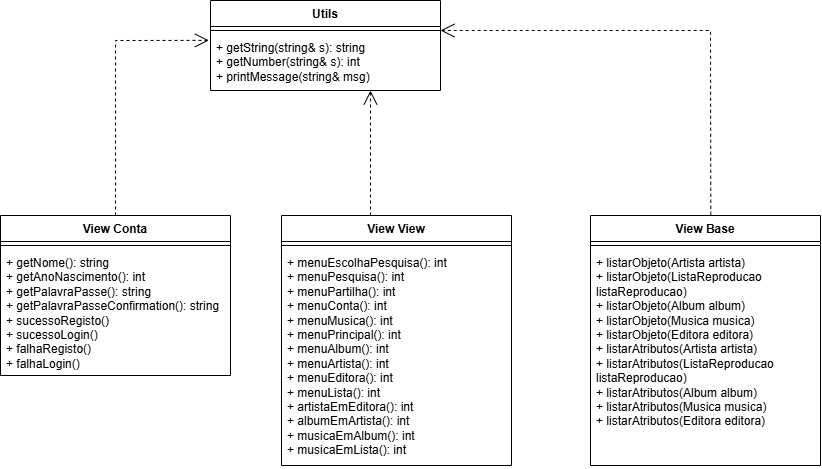

The diagram above was exported from draw.io. Its source (the exported page's mxGraphModel, read from the mxfile embedded in the PNG):
<mxGraphModel dx="1783" dy="977" grid="1" gridSize="10" guides="1" tooltips="1" connect="1" arrows="1" fold="1" page="1" pageScale="1" pageWidth="827" pageHeight="1169" math="0" shadow="0">
  <root>
    <mxCell id="0" />
    <mxCell id="1" parent="0" />
    <mxCell id="Ok_SZNpD-UxCM7o7YsUk-712" parent="1" style="swimlane;fontStyle=1;align=center;verticalAlign=top;childLayout=stackLayout;horizontal=1;startSize=26;horizontalStack=0;resizeParent=1;resizeParentMax=0;resizeLast=0;collapsible=1;marginBottom=0;whiteSpace=wrap;html=1;" value="Utils" vertex="1">
      <mxGeometry height="90" width="230" x="214" y="190" as="geometry" />
    </mxCell>
    <mxCell id="Ok_SZNpD-UxCM7o7YsUk-714" parent="Ok_SZNpD-UxCM7o7YsUk-712" style="line;strokeWidth=1;fillColor=none;align=left;verticalAlign=middle;spacingTop=-1;spacingLeft=3;spacingRight=3;rotatable=0;labelPosition=right;points=[];portConstraint=eastwest;strokeColor=inherit;" value="" vertex="1">
      <mxGeometry height="8" width="230" y="26" as="geometry" />
    </mxCell>
    <mxCell id="Ok_SZNpD-UxCM7o7YsUk-715" parent="Ok_SZNpD-UxCM7o7YsUk-712" style="text;strokeColor=none;fillColor=none;align=left;verticalAlign=top;spacingLeft=4;spacingRight=4;overflow=hidden;rotatable=0;points=[[0,0.5],[1,0.5]];portConstraint=eastwest;whiteSpace=wrap;html=1;" value="+ getString(string&amp;amp; s): string&lt;div&gt;+ getNumber(string&amp;amp; s): int&lt;/div&gt;&lt;div&gt;+ printMessage(string&amp;amp; msg)&lt;/div&gt;" vertex="1">
      <mxGeometry height="56" width="230" y="34" as="geometry" />
    </mxCell>
    <mxCell id="Ok_SZNpD-UxCM7o7YsUk-716" parent="1" style="swimlane;fontStyle=1;align=center;verticalAlign=top;childLayout=stackLayout;horizontal=1;startSize=26;horizontalStack=0;resizeParent=1;resizeParentMax=0;resizeLast=0;collapsible=1;marginBottom=0;whiteSpace=wrap;html=1;" value="View View" vertex="1">
      <mxGeometry height="250" width="230" x="285" y="405" as="geometry" />
    </mxCell>
    <mxCell id="Ok_SZNpD-UxCM7o7YsUk-717" parent="Ok_SZNpD-UxCM7o7YsUk-716" style="line;strokeWidth=1;fillColor=none;align=left;verticalAlign=middle;spacingTop=-1;spacingLeft=3;spacingRight=3;rotatable=0;labelPosition=right;points=[];portConstraint=eastwest;strokeColor=inherit;" value="" vertex="1">
      <mxGeometry height="8" width="230" y="26" as="geometry" />
    </mxCell>
    <mxCell id="Ok_SZNpD-UxCM7o7YsUk-718" parent="Ok_SZNpD-UxCM7o7YsUk-716" style="text;strokeColor=none;fillColor=none;align=left;verticalAlign=top;spacingLeft=4;spacingRight=4;overflow=hidden;rotatable=0;points=[[0,0.5],[1,0.5]];portConstraint=eastwest;whiteSpace=wrap;html=1;" value="+ menuEscolhaPesquisa(): int&lt;div&gt;+ menuPesquisa(): int&lt;/div&gt;&lt;div&gt;+ menuPartilha(): int&lt;/div&gt;&lt;div&gt;+ menuConta(): int&lt;/div&gt;&lt;div&gt;+ menuMusica(): int&lt;/div&gt;&lt;div&gt;+ menuPrincipal(): int&lt;/div&gt;&lt;div&gt;+ menuAlbum(): int&lt;/div&gt;&lt;div&gt;+ menuArtista(): int&lt;/div&gt;&lt;div&gt;+ menuEditora(): int&lt;/div&gt;&lt;div&gt;+ menuLista(): int&lt;/div&gt;&lt;div&gt;+ artistaEmEditora(): int&lt;/div&gt;&lt;div&gt;+ albumEmArtista(): int&lt;/div&gt;&lt;div&gt;+ musicaEmAlbum(): int&lt;/div&gt;&lt;div&gt;+ musicaEmLista(): int&lt;/div&gt;&lt;div&gt;&lt;br&gt;&lt;/div&gt;&lt;div&gt;&lt;br&gt;&lt;/div&gt;" vertex="1">
      <mxGeometry height="216" width="230" y="34" as="geometry" />
    </mxCell>
    <mxCell id="Ok_SZNpD-UxCM7o7YsUk-719" parent="1" style="swimlane;fontStyle=1;align=center;verticalAlign=top;childLayout=stackLayout;horizontal=1;startSize=26;horizontalStack=0;resizeParent=1;resizeParentMax=0;resizeLast=0;collapsible=1;marginBottom=0;whiteSpace=wrap;html=1;" value="View Base" vertex="1">
      <mxGeometry height="250" width="230" x="594" y="405" as="geometry" />
    </mxCell>
    <mxCell id="Ok_SZNpD-UxCM7o7YsUk-720" parent="Ok_SZNpD-UxCM7o7YsUk-719" style="line;strokeWidth=1;fillColor=none;align=left;verticalAlign=middle;spacingTop=-1;spacingLeft=3;spacingRight=3;rotatable=0;labelPosition=right;points=[];portConstraint=eastwest;strokeColor=inherit;" value="" vertex="1">
      <mxGeometry height="8" width="230" y="26" as="geometry" />
    </mxCell>
    <mxCell id="Ok_SZNpD-UxCM7o7YsUk-721" parent="Ok_SZNpD-UxCM7o7YsUk-719" style="text;strokeColor=none;fillColor=none;align=left;verticalAlign=top;spacingLeft=4;spacingRight=4;overflow=hidden;rotatable=0;points=[[0,0.5],[1,0.5]];portConstraint=eastwest;whiteSpace=wrap;html=1;" value="&lt;div&gt;+ listarObjeto(Artista artista)&lt;/div&gt;&lt;div&gt;+ listarObjeto(ListaReproducao listaReproducao)&lt;/div&gt;&lt;div&gt;+ listarObjeto(Album album)&lt;/div&gt;&lt;div&gt;+ listarObjeto(Musica musica)&lt;/div&gt;&lt;div&gt;+ listarObjeto(Editora editora)&lt;/div&gt;&lt;div&gt;+ listarAtributos(Artista artista)&lt;/div&gt;&lt;div&gt;+ listarAtributos(ListaReproducao listaReproducao)&lt;/div&gt;&lt;div&gt;+ listarAtributos(Album album)&lt;/div&gt;&lt;div&gt;+ listarAtributos(Musica musica)&lt;/div&gt;&lt;div&gt;+ listarAtributos(Editora editora)&lt;/div&gt;" vertex="1">
      <mxGeometry height="216" width="230" y="34" as="geometry" />
    </mxCell>
    <mxCell id="Ok_SZNpD-UxCM7o7YsUk-722" parent="1" style="swimlane;fontStyle=1;align=center;verticalAlign=top;childLayout=stackLayout;horizontal=1;startSize=26;horizontalStack=0;resizeParent=1;resizeParentMax=0;resizeLast=0;collapsible=1;marginBottom=0;whiteSpace=wrap;html=1;" value="View Conta" vertex="1">
      <mxGeometry height="160" width="230" x="4" y="405" as="geometry" />
    </mxCell>
    <mxCell id="Ok_SZNpD-UxCM7o7YsUk-723" parent="Ok_SZNpD-UxCM7o7YsUk-722" style="line;strokeWidth=1;fillColor=none;align=left;verticalAlign=middle;spacingTop=-1;spacingLeft=3;spacingRight=3;rotatable=0;labelPosition=right;points=[];portConstraint=eastwest;strokeColor=inherit;" value="" vertex="1">
      <mxGeometry height="8" width="230" y="26" as="geometry" />
    </mxCell>
    <mxCell id="Ok_SZNpD-UxCM7o7YsUk-724" parent="Ok_SZNpD-UxCM7o7YsUk-722" style="text;strokeColor=none;fillColor=none;align=left;verticalAlign=top;spacingLeft=4;spacingRight=4;overflow=hidden;rotatable=0;points=[[0,0.5],[1,0.5]];portConstraint=eastwest;whiteSpace=wrap;html=1;" value="&lt;div&gt;+ getNome(): string&lt;/div&gt;&lt;div&gt;+ getAnoNascimento(): int&lt;/div&gt;&lt;div&gt;+ getPalavraPasse(): string&lt;/div&gt;&lt;div&gt;+ getPalavraPasseConfirmation(): string&lt;/div&gt;&lt;div&gt;+ sucessoRegisto()&lt;/div&gt;&lt;div&gt;+ sucessoLogin()&lt;/div&gt;&lt;div&gt;+ falhaRegisto()&lt;/div&gt;&lt;div&gt;+ falhaLogin()&lt;/div&gt;" vertex="1">
      <mxGeometry height="126" width="230" y="34" as="geometry" />
    </mxCell>
    <mxCell id="Ok_SZNpD-UxCM7o7YsUk-726" edge="1" parent="1" source="Ok_SZNpD-UxCM7o7YsUk-722" style="endArrow=open;endSize=12;dashed=1;html=1;rounded=0;exitX=0.5;exitY=0;exitDx=0;exitDy=0;entryX=-0.007;entryY=0.105;entryDx=0;entryDy=0;entryPerimeter=0;" target="Ok_SZNpD-UxCM7o7YsUk-715" value="">
      <mxGeometry relative="1" width="160" as="geometry">
        <Array as="points">
          <mxPoint x="119" y="230" />
        </Array>
        <mxPoint x="74" y="310" as="sourcePoint" />
        <mxPoint x="174" y="210" as="targetPoint" />
      </mxGeometry>
    </mxCell>
    <mxCell id="Ok_SZNpD-UxCM7o7YsUk-727" edge="1" parent="1" source="Ok_SZNpD-UxCM7o7YsUk-719" style="endArrow=open;endSize=12;dashed=1;html=1;rounded=0;entryX=1;entryY=0.5;entryDx=0;entryDy=0;entryPerimeter=0;exitX=0.523;exitY=-0.003;exitDx=0;exitDy=0;exitPerimeter=0;" target="Ok_SZNpD-UxCM7o7YsUk-714" value="">
      <mxGeometry relative="1" width="160" as="geometry">
        <Array as="points">
          <mxPoint x="714" y="220" />
        </Array>
        <mxPoint x="714" y="400" as="sourcePoint" />
        <mxPoint x="544" y="315" as="targetPoint" />
      </mxGeometry>
    </mxCell>
    <mxCell id="Ok_SZNpD-UxCM7o7YsUk-728" edge="1" parent="1" style="endArrow=open;endSize=12;dashed=1;html=1;rounded=0;exitX=0.5;exitY=0;exitDx=0;exitDy=0;" value="">
      <mxGeometry relative="1" width="160" as="geometry">
        <Array as="points" />
        <mxPoint x="374" y="405" as="sourcePoint" />
        <mxPoint x="374" y="280" as="targetPoint" />
      </mxGeometry>
    </mxCell>
  </root>
</mxGraphModel>